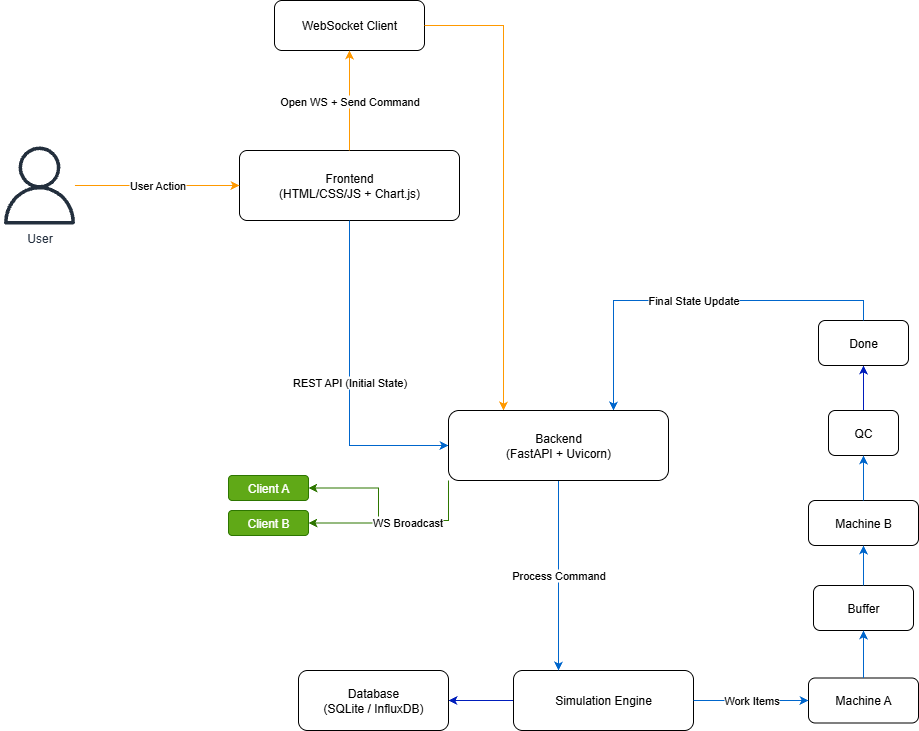

The diagram above was exported from draw.io. Its source (the exported page's mxGraphModel, read from the mxfile embedded in the PNG):
<mxGraphModel dx="2527" dy="523" grid="1" gridSize="10" guides="1" tooltips="1" connect="1" arrows="1" fold="1" page="1" pageScale="1" pageWidth="1700" pageHeight="1200" math="0" shadow="0">
  <root>
    <mxCell id="0" />
    <mxCell id="1" parent="0" />
    <mxCell id="3" value="Frontend&#10;(HTML/CSS/JS + Chart.js)" style="rounded=1;whiteSpace=wrap;html=1;glass=0;arcSize=11;" parent="1" vertex="1">
      <mxGeometry x="-1121" y="300" width="220" height="70" as="geometry" />
    </mxCell>
    <mxCell id="4" value="WebSocket Client" style="rounded=1;whiteSpace=wrap;html=1;glass=0;" parent="1" vertex="1">
      <mxGeometry x="-1086" y="150" width="150" height="50" as="geometry" />
    </mxCell>
    <mxCell id="DveDVRBoyBi0ZSMXzPuG-122" style="edgeStyle=orthogonalEdgeStyle;rounded=0;orthogonalLoop=1;jettySize=auto;html=1;exitX=0;exitY=0.5;exitDx=0;exitDy=0;entryX=1;entryY=0.5;entryDx=0;entryDy=0;fillColor=#0050ef;strokeColor=light-dark(#001DBC, #54aaf9);" parent="1" source="6" target="7" edge="1">
      <mxGeometry relative="1" as="geometry" />
    </mxCell>
    <mxCell id="6" value="Simulation Engine" style="rounded=1;whiteSpace=wrap;html=1;glass=0;" parent="1" vertex="1">
      <mxGeometry x="-847" y="820" width="180" height="60" as="geometry" />
    </mxCell>
    <mxCell id="7" value="Database&#10;(SQLite / InfluxDB)" style="rounded=1;whiteSpace=wrap;html=1;glass=0;" parent="1" vertex="1">
      <mxGeometry x="-1062" y="820" width="150" height="60" as="geometry" />
    </mxCell>
    <mxCell id="8" value="Client A" style="rounded=1;whiteSpace=wrap;html=1;glass=0;fillColor=#60a917;fontColor=#ffffff;strokeColor=#2D7600;" parent="1" vertex="1">
      <mxGeometry x="-1132" y="625" width="80" height="25" as="geometry" />
    </mxCell>
    <mxCell id="9" value="Client B" style="rounded=1;whiteSpace=wrap;html=1;glass=0;fillColor=#60a917;fontColor=#ffffff;strokeColor=#2D7600;" parent="1" vertex="1">
      <mxGeometry x="-1132" y="660" width="80" height="25" as="geometry" />
    </mxCell>
    <mxCell id="10" value="Machine A" style="rounded=1;whiteSpace=wrap;html=1;glass=0;" parent="1" vertex="1">
      <mxGeometry x="-552" y="827.5" width="110" height="45" as="geometry" />
    </mxCell>
    <mxCell id="11" value="Buffer" style="rounded=1;whiteSpace=wrap;html=1;glass=0;" parent="1" vertex="1">
      <mxGeometry x="-547" y="735" width="100" height="45" as="geometry" />
    </mxCell>
    <mxCell id="12" value="Machine B" style="rounded=1;whiteSpace=wrap;html=1;glass=0;" parent="1" vertex="1">
      <mxGeometry x="-552" y="650" width="110" height="45" as="geometry" />
    </mxCell>
    <mxCell id="DveDVRBoyBi0ZSMXzPuG-123" style="edgeStyle=orthogonalEdgeStyle;rounded=0;orthogonalLoop=1;jettySize=auto;html=1;exitX=0.5;exitY=0;exitDx=0;exitDy=0;entryX=0.5;entryY=1;entryDx=0;entryDy=0;strokeColor=light-dark(#001DBC, #4e9ce4);" parent="1" source="13" target="14" edge="1">
      <mxGeometry relative="1" as="geometry" />
    </mxCell>
    <mxCell id="13" value="QC" style="rounded=1;whiteSpace=wrap;html=1;glass=0;" parent="1" vertex="1">
      <mxGeometry x="-532" y="560" width="70" height="45" as="geometry" />
    </mxCell>
    <mxCell id="14" value="Done" style="rounded=1;whiteSpace=wrap;html=1;glass=0;" parent="1" vertex="1">
      <mxGeometry x="-542" y="470" width="90" height="45" as="geometry" />
    </mxCell>
    <mxCell id="100" value="User Action" style="edgeStyle=orthogonalEdgeStyle;rounded=0;orthogonalLoop=1;jettySize=auto;html=1;strokeColor=#ff9900;endArrow=classic;entryX=0;entryY=0.5;entryDx=0;entryDy=0;" parent="1" source="DveDVRBoyBi0ZSMXzPuG-114" target="3" edge="1">
      <mxGeometry relative="1" as="geometry">
        <mxPoint as="offset" />
        <mxPoint x="-1097" y="240" as="sourcePoint" />
      </mxGeometry>
    </mxCell>
    <mxCell id="101" value="REST API (Initial State)" style="edgeStyle=orthogonalEdgeStyle;rounded=0;orthogonalLoop=1;jettySize=auto;html=1;strokeColor=#0066cc;endArrow=classic;entryX=0;entryY=0.5;entryDx=0;entryDy=0;exitX=0.5;exitY=1;exitDx=0;exitDy=0;" parent="1" source="3" target="5" edge="1">
      <mxGeometry relative="1" as="geometry" />
    </mxCell>
    <mxCell id="102" value="Open WS + Send Command" style="edgeStyle=orthogonalEdgeStyle;rounded=0;orthogonalLoop=1;jettySize=auto;html=1;strokeColor=#ff9900;endArrow=classic;" parent="1" source="3" target="4" edge="1">
      <mxGeometry relative="1" as="geometry" />
    </mxCell>
    <mxCell id="103" value="" style="edgeStyle=orthogonalEdgeStyle;rounded=0;orthogonalLoop=1;jettySize=auto;html=1;strokeColor=#ff9900;endArrow=classic;entryX=0.25;entryY=0;entryDx=0;entryDy=0;" parent="1" source="4" target="5" edge="1">
      <mxGeometry relative="1" as="geometry" />
    </mxCell>
    <mxCell id="104" value="Process Command" style="edgeStyle=orthogonalEdgeStyle;rounded=0;orthogonalLoop=1;jettySize=auto;html=1;strokeColor=#0066cc;endArrow=classic;entryX=0.25;entryY=0;entryDx=0;entryDy=0;exitX=0.5;exitY=1;exitDx=0;exitDy=0;" parent="1" source="5" target="6" edge="1">
      <mxGeometry relative="1" as="geometry">
        <mxPoint x="-362" y="90" as="targetPoint" />
        <mxPoint x="-452" y="520" as="sourcePoint" />
      </mxGeometry>
    </mxCell>
    <mxCell id="109" value="Work Items" style="edgeStyle=orthogonalEdgeStyle;rounded=0;orthogonalLoop=1;jettySize=auto;html=1;strokeColor=#0066cc;endArrow=classic;exitX=1;exitY=0.5;exitDx=0;exitDy=0;" parent="1" source="6" target="10" edge="1">
      <mxGeometry relative="1" as="geometry">
        <mxPoint x="-252" y="510" as="sourcePoint" />
      </mxGeometry>
    </mxCell>
    <mxCell id="110" value="" style="edgeStyle=orthogonalEdgeStyle;rounded=0;orthogonalLoop=1;jettySize=auto;html=1;strokeColor=#0066cc;endArrow=classic;exitX=0.5;exitY=0;exitDx=0;exitDy=0;" parent="1" source="10" target="11" edge="1">
      <mxGeometry relative="1" as="geometry" />
    </mxCell>
    <mxCell id="111" value="" style="edgeStyle=orthogonalEdgeStyle;rounded=0;orthogonalLoop=1;jettySize=auto;html=1;strokeColor=#0066cc;endArrow=classic;exitX=0.5;exitY=0;exitDx=0;exitDy=0;" parent="1" source="11" target="12" edge="1">
      <mxGeometry relative="1" as="geometry" />
    </mxCell>
    <mxCell id="112" value="" style="edgeStyle=orthogonalEdgeStyle;rounded=0;orthogonalLoop=1;jettySize=auto;html=1;strokeColor=#0066cc;endArrow=classic;exitX=0.5;exitY=0;exitDx=0;exitDy=0;" parent="1" source="12" target="13" edge="1">
      <mxGeometry relative="1" as="geometry" />
    </mxCell>
    <mxCell id="114" value="Final State Update" style="edgeStyle=orthogonalEdgeStyle;rounded=0;orthogonalLoop=1;jettySize=auto;html=1;strokeColor=#0066cc;endArrow=classic;exitX=0.5;exitY=0;exitDx=0;exitDy=0;entryX=0.75;entryY=0;entryDx=0;entryDy=0;" parent="1" source="14" target="5" edge="1">
      <mxGeometry relative="1" as="geometry">
        <mxPoint x="-102" y="560" as="targetPoint" />
      </mxGeometry>
    </mxCell>
    <mxCell id="DveDVRBoyBi0ZSMXzPuG-118" style="edgeStyle=orthogonalEdgeStyle;rounded=0;orthogonalLoop=1;jettySize=auto;html=1;entryX=1;entryY=0.5;entryDx=0;entryDy=0;exitX=0;exitY=1;exitDx=0;exitDy=0;fillColor=#60a917;strokeColor=#2D7600;" parent="1" source="5" target="8" edge="1">
      <mxGeometry relative="1" as="geometry">
        <mxPoint x="-542" y="690" as="sourcePoint" />
        <Array as="points">
          <mxPoint x="-912" y="670" />
          <mxPoint x="-982" y="670" />
          <mxPoint x="-982" y="638" />
        </Array>
      </mxGeometry>
    </mxCell>
    <mxCell id="DveDVRBoyBi0ZSMXzPuG-119" style="edgeStyle=orthogonalEdgeStyle;rounded=0;orthogonalLoop=1;jettySize=auto;html=1;exitX=0;exitY=1;exitDx=0;exitDy=0;entryX=1;entryY=0.5;entryDx=0;entryDy=0;fillColor=#60a917;strokeColor=#2D7600;" parent="1" source="5" target="9" edge="1">
      <mxGeometry relative="1" as="geometry">
        <Array as="points">
          <mxPoint x="-912" y="670" />
          <mxPoint x="-962" y="670" />
          <mxPoint x="-962" y="673" />
        </Array>
      </mxGeometry>
    </mxCell>
    <mxCell id="DveDVRBoyBi0ZSMXzPuG-120" value="WS Broadcast" style="edgeLabel;html=1;align=center;verticalAlign=middle;resizable=0;points=[];" parent="DveDVRBoyBi0ZSMXzPuG-119" vertex="1" connectable="0">
      <mxGeometry x="-0.5643" y="1" relative="1" as="geometry">
        <mxPoint x="-42" as="offset" />
      </mxGeometry>
    </mxCell>
    <mxCell id="5" value="Backend&#10;(FastAPI + Uvicorn)" style="rounded=1;whiteSpace=wrap;html=1;glass=0;" parent="1" vertex="1">
      <mxGeometry x="-912" y="560" width="220" height="70" as="geometry" />
    </mxCell>
    <mxCell id="DveDVRBoyBi0ZSMXzPuG-114" value="User" style="sketch=0;outlineConnect=0;fontColor=#232F3E;gradientColor=none;fillColor=#232F3D;strokeColor=none;dashed=0;verticalLabelPosition=bottom;verticalAlign=top;align=center;html=1;fontSize=12;fontStyle=0;aspect=fixed;pointerEvents=1;shape=mxgraph.aws4.user;" parent="1" vertex="1">
      <mxGeometry x="-1360" y="296" width="78" height="78" as="geometry" />
    </mxCell>
  </root>
</mxGraphModel>